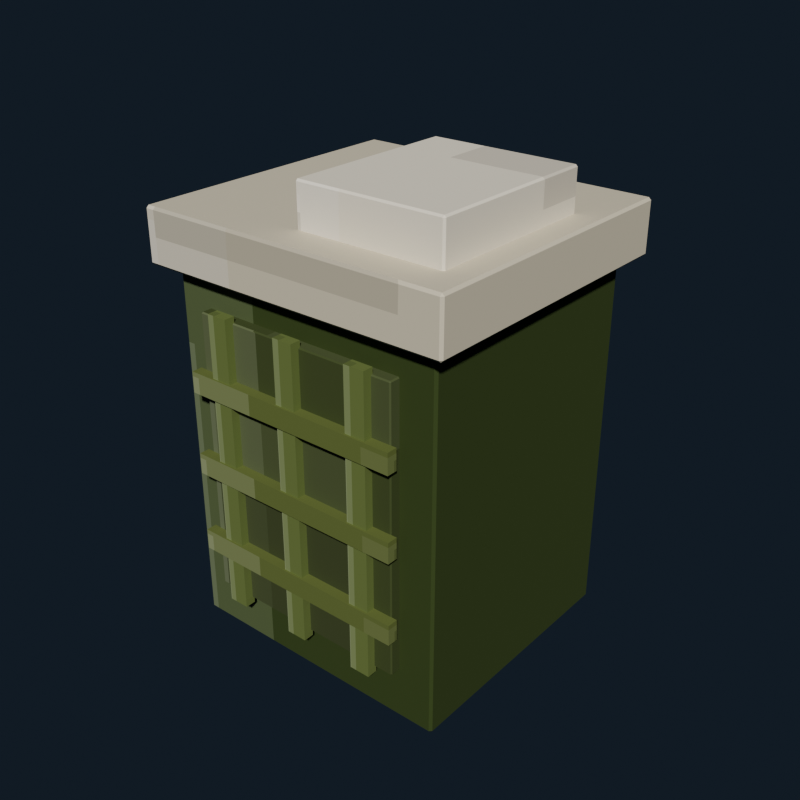 # Source: laundry_hamper_olive.blend  (saved by Blender 5.2.44; exported with 4.5.12 LTS)
import bpy
from mathutils import Matrix  # noqa: F401  (used for matrix-valued properties, if any)

bpy.ops.wm.read_factory_settings(use_empty=True)
scene = bpy.context.scene
scene.name = 'Scene'

# ---- collections
col_collection = bpy.data.collections.new('Collection'); scene.collection.children.link(col_collection)

# ---- images (referenced by path relative to the original .blend; pixels are not part of the script)
import os
ASSET_DIR = os.environ.get("B2B_ASSET_DIR", "")  # directory of the original .blend (textures are referenced by path, not embedded)
HERE = os.path.dirname(os.path.abspath(__file__))  # packed textures are extracted next to this script under _unpacked/

def load_image(name, relpath, width, height, colorspace="sRGB"):
    """Load a texture the original file referenced (path relative to the .blend, or extracted next to this script)."""
    p = next((c for c in (os.path.join(HERE, relpath), os.path.join(ASSET_DIR, relpath)) if relpath and os.path.exists(c)), "")
    if p:
        img = bpy.data.images.load(p, check_existing=True)
        img.name = name
    else:  # same state as the original file: an image datablock whose file is absent (Cycles renders it pink)
        img = bpy.data.images.new(name, width, height)
        img.source = "FILE"
        img.filepath = "//" + (relpath or name)
    img.colorspace_settings.name = colorspace
    return img
img_laundry_hamper_olive_pixel_atlas = load_image('laundry_hamper_olive_pixel_atlas', '_unpacked/laundry_hamper_olive_pixel_atlas.026ca024.png', 144, 16, 'sRGB')

# ---- materials (node trees are filled in below, after node groups)
mat_laundry_hamper_olive_pixel_paint = bpy.data.materials.new('Laundry Hamper Olive pixel paint')

# ---- material node trees
mat_laundry_hamper_olive_pixel_paint.use_nodes = True; mat_laundry_hamper_olive_pixel_paint.node_tree.nodes.clear()
_N = mat_laundry_hamper_olive_pixel_paint.node_tree.nodes; _L = mat_laundry_hamper_olive_pixel_paint.node_tree.links
n0 = _N.new('ShaderNodeBsdfPrincipled'); n0.name = 'Principled BSDF'; n0.location = (-200, 100)
n0.inputs[2].default_value = 0.84
n0.inputs[10].default_value = 0.005
n1 = _N.new('ShaderNodeOutputMaterial'); n1.name = 'Material Output'; n1.location = (200, 100)
n2 = _N.new('ShaderNodeTexImage'); n2.name = 'Image Texture'; n2.location = (0, 0)
n2.image = img_laundry_hamper_olive_pixel_atlas
n2.interpolation = 'Closest'
_L.new(n0.outputs[0], n1.inputs[0])
_L.new(n2.outputs[0], n0.inputs[0])
n1.is_active_output = True

# ---- world
world_world = bpy.data.worlds.new('World'); scene.world = world_world
world_world.use_nodes = True; world_world.node_tree.nodes.clear()
_N = world_world.node_tree.nodes; _L = world_world.node_tree.links
n0 = _N.new('ShaderNodeOutputWorld'); n0.name = 'World Output'; n0.location = (200, 100)
n1 = _N.new('ShaderNodeBackground'); n1.name = 'Background'; n1.location = (-200, 100)
n1.inputs[0].default_value = (0.04314, 0.06275, 0.09412, 1.0)
n1.inputs[1].default_value = 0.36
_L.new(n1.outputs[0], n0.inputs[0])
n0.is_active_output = True
world_world.color = (0.05088, 0.05088, 0.05088)
world_world.sun_shadow_jitter_overblur = 0.0

# ---- meshes
me_cube = bpy.data.meshes.new('Cube')
me_cube.from_pydata([(-0.236, -0.216, -0.32), (-0.236, -0.22, -0.316), (-0.24, -0.216, -0.316), (-0.236, -0.22, 0.316), (-0.236, -0.216, 0.32), (-0.24, -0.216, 0.316), (-0.236, 0.216, -0.32), (-0.24, 0.216, -0.316), (-0.236, 0.22, -0.316), (-0.236, 0.216, 0.32), (-0.236, 0.22, 0.316), (-0.24, 0.216, 0.316), (0.236, -0.216, -0.32), (0.24, -0.216, -0.316), (0.236, -0.22, -0.316), (0.236, -0.216, 0.32), (0.236, -0.22, 0.316), (0.24, -0.216, 0.316), (0.236, 0.216, -0.32), (0.236, 0.22, -0.316), (0.24, 0.216, -0.316), (0.236, 0.216, 0.32), (0.24, 0.216, 0.316), (0.236, 0.22, 0.316)], [], [(0, 1, 2), (3, 4, 5), (6, 7, 8), (9, 10, 11), (12, 13, 14), (15, 16, 17), (18, 19, 20), (21, 22, 23), (6, 0, 2, 7), (1, 3, 5, 2), (4, 9, 11, 5), (10, 8, 7, 11), (18, 6, 8, 19), (9, 21, 23, 10), (22, 20, 19, 23), (12, 18, 20, 13), (21, 15, 17, 22), (16, 14, 13, 17), (0, 12, 14, 1), (15, 4, 3, 16), (6, 18, 12, 0), (2, 5, 11, 7), (14, 16, 3, 1), (21, 9, 4, 15), (8, 10, 23, 19), (20, 22, 17, 13)])
_uv = me_cube.uv_layers.new(name='UVMap')
_uv.uv.foreach_set('vector', [0.4631, 0.7205, 0.4631, 0.7225, 0.4629, 0.7205, 0.5122, 0.9431, 0.5124, 0.9431, 0.5122, 0.945, 0.4631, 0.502, 0.4629, 0.502, 0.4631, 0.5, 0.5124, 0.2781, 0.5122, 0.2794, 0.5122, 0.276, 0.4874, 0.7205, 0.4878, 0.7205, 0.4876, 0.7234, 0.5125, 0.7224, 0.5122, 0.7244, 0.5122, 0.721, 0.4874, 0.502, 0.4876, 0.4991, 0.4878, 0.502, 0.5125, 0.5011, 0.5122, 0.502, 0.5122, 0.4986, 0.4631, 0.502, 0.4631, 0.7205, 0.4629, 0.7205, 0.4629, 0.502, 0.4878, 0.055, 0.5122, 0.055, 0.5122, 0.05702, 0.4878, 0.05702, 0.5124, 0.05702, 0.5124, 0.2781, 0.5122, 0.276, 0.5122, 0.05702, 0.5122, 0.2794, 0.4878, 0.2794, 0.4878, 0.2755, 0.5122, 0.276, 0.4874, 0.502, 0.4631, 0.502, 0.4631, 0.5, 0.4876, 0.4991, 0.5124, 0.2781, 0.5125, 0.5011, 0.5122, 0.4986, 0.5122, 0.2794, 0.5122, 0.502, 0.4878, 0.502, 0.4876, 0.4991, 0.5122, 0.4986, 0.4874, 0.7205, 0.4874, 0.502, 0.4878, 0.502, 0.4878, 0.7205, 0.5125, 0.5011, 0.5125, 0.7224, 0.5122, 0.721, 0.5122, 0.502, 0.5122, 0.7244, 0.4876, 0.7234, 0.4878, 0.7205, 0.5122, 0.721, 0.4631, 0.7205, 0.4874, 0.7205, 0.4876, 0.7234, 0.4631, 0.7225, 0.5125, 0.7224, 0.5124, 0.9431, 0.5122, 0.9431, 0.5122, 0.7244, 0.4631, 0.502, 0.4874, 0.502, 0.4874, 0.7205, 0.4631, 0.7205, 0.4878, 0.05702, 0.5122, 0.05702, 0.5122, 0.276, 0.4878, 0.2755, 0.4876, 0.7234, 0.5122, 0.7244, 0.5122, 0.9431, 0.4878, 0.9431, 0.5125, 0.5011, 0.5369, 0.502, 0.5369, 0.7205, 0.5125, 0.7224, 0.4878, 0.2794, 0.5122, 0.2794, 0.5122, 0.4986, 0.4876, 0.4991, 0.4878, 0.502, 0.5122, 0.502, 0.5122, 0.721, 0.4878, 0.7205])
me_cube.materials.append(mat_laundry_hamper_olive_pixel_paint)
me_cube.update()
me_cube_001 = bpy.data.meshes.new('Cube.001')
me_cube_001.from_pydata([(-0.178, -0.0105, -0.24), (-0.178, -0.0125, -0.238), (-0.18, -0.0105, -0.238), (-0.178, -0.0125, 0.238), (-0.178, -0.0105, 0.24), (-0.18, -0.0105, 0.238), (-0.178, 0.0105, -0.24), (-0.18, 0.0105, -0.238), (-0.178, 0.0125, -0.238), (-0.178, 0.0105, 0.24), (-0.178, 0.0125, 0.238), (-0.18, 0.0105, 0.238), (0.178, -0.0105, -0.24), (0.18, -0.0105, -0.238), (0.178, -0.0125, -0.238), (0.178, -0.0105, 0.24), (0.178, -0.0125, 0.238), (0.18, -0.0105, 0.238), (0.178, 0.0105, -0.24), (0.178, 0.0125, -0.238), (0.18, 0.0105, -0.238), (0.178, 0.0105, 0.24), (0.18, 0.0105, 0.238), (0.178, 0.0125, 0.238)], [], [(0, 1, 2), (3, 4, 5), (6, 7, 8), (9, 10, 11), (12, 13, 14), (15, 16, 17), (18, 19, 20), (21, 22, 23), (6, 0, 2, 7), (1, 3, 5, 2), (4, 9, 11, 5), (10, 8, 7, 11), (18, 6, 8, 19), (9, 21, 23, 10), (22, 20, 19, 23), (12, 18, 20, 13), (21, 15, 17, 22), (16, 14, 13, 17), (0, 12, 14, 1), (15, 4, 3, 16), (6, 18, 12, 0), (2, 5, 11, 7), (14, 16, 3, 1), (21, 9, 4, 15), (8, 10, 23, 19), (20, 22, 17, 13)])
_uv = me_cube_001.uv_layers.new(name='UVMap')
_uv.uv.foreach_set('vector', [0.2408, 0.7047, 0.2408, 0.7225, 0.2407, 0.7047, 0.29, 0.9438, 0.2901, 0.9438, 0.29, 0.945, 0.2408, 0.5178, 0.2407, 0.5178, 0.2408, 0.5, 0.2901, 0.2724, 0.29, 0.2787, 0.29, 0.2641, 0.2653, 0.7047, 0.2655, 0.7047, 0.2654, 0.7231, 0.2902, 0.7142, 0.29, 0.7237, 0.29, 0.7092, 0.2653, 0.5178, 0.2654, 0.4994, 0.2655, 0.5178, 0.2902, 0.513, 0.29, 0.5178, 0.29, 0.4991, 0.2408, 0.5178, 0.2408, 0.7047, 0.2407, 0.7047, 0.2407, 0.5178, 0.2655, 0.055, 0.29, 0.055, 0.29, 0.0728, 0.2655, 0.0728, 0.2901, 0.0728, 0.2901, 0.2724, 0.29, 0.2641, 0.29, 0.0728, 0.29, 0.2787, 0.2655, 0.2787, 0.2655, 0.2597, 0.29, 0.2641, 0.2653, 0.5178, 0.2408, 0.5178, 0.2408, 0.5, 0.2654, 0.4994, 0.2901, 0.2724, 0.2902, 0.513, 0.29, 0.4991, 0.29, 0.2787, 0.29, 0.5178, 0.2655, 0.5178, 0.2654, 0.4994, 0.29, 0.4991, 0.2653, 0.7047, 0.2653, 0.5178, 0.2655, 0.5178, 0.2655, 0.7047, 0.2902, 0.513, 0.2902, 0.7142, 0.29, 0.7092, 0.29, 0.5178, 0.29, 0.7237, 0.2654, 0.7231, 0.2655, 0.7047, 0.29, 0.7092, 0.2408, 0.7047, 0.2653, 0.7047, 0.2654, 0.7231, 0.2408, 0.7225, 0.2902, 0.7142, 0.2901, 0.9438, 0.29, 0.9438, 0.29, 0.7237, 0.2408, 0.5178, 0.2653, 0.5178, 0.2653, 0.7047, 0.2408, 0.7047, 0.2655, 0.0728, 0.29, 0.0728, 0.29, 0.2641, 0.2655, 0.2597, 0.2654, 0.7231, 0.29, 0.7237, 0.29, 0.9438, 0.2655, 0.9438, 0.2902, 0.513, 0.3147, 0.5178, 0.3147, 0.7047, 0.2902, 0.7142, 0.2655, 0.2787, 0.29, 0.2787, 0.29, 0.4991, 0.2654, 0.4994, 0.2655, 0.5178, 0.29, 0.5178, 0.29, 0.7092, 0.2655, 0.7047])
me_cube_001.materials.append(mat_laundry_hamper_olive_pixel_paint)
me_cube_001.update()
me_cube_002 = bpy.data.meshes.new('Cube.002')
me_cube_002.from_pydata([(-0.0175, -0.009, -0.25), (-0.0175, -0.009, 0.25), (-0.0175, 0.009, -0.25), (-0.0175, 0.009, 0.25), (0.0175, -0.009, -0.25), (0.0175, -0.009, 0.25), (0.0175, 0.009, -0.25), (0.0175, 0.009, 0.25)], [], [(0, 1, 3, 2), (2, 3, 7, 6), (6, 7, 5, 4), (4, 5, 1, 0), (2, 6, 4, 0), (7, 3, 1, 5)])
_uv = me_cube_002.uv_layers.new(name='UVMap')
_uv.uv.foreach_set('vector', [0.5987, 0.055, 0.6235, 0.055, 0.6235, 0.2775, 0.5987, 0.2775, 0.5987, 0.2775, 0.6235, 0.2775, 0.6235, 0.5, 0.5987, 0.5, 0.5987, 0.5, 0.6235, 0.5, 0.6235, 0.7225, 0.5987, 0.7225, 0.5987, 0.7225, 0.6235, 0.7225, 0.6235, 0.945, 0.5987, 0.945, 0.574, 0.5, 0.5987, 0.5, 0.5987, 0.7225, 0.574, 0.7225, 0.6235, 0.5, 0.6482, 0.5, 0.6482, 0.7225, 0.6235, 0.7225])
me_cube_002.materials.append(mat_laundry_hamper_olive_pixel_paint)
me_cube_002.update()
me_cube_003 = bpy.data.meshes.new('Cube.003')
me_cube_003.from_pydata([(-0.0175, -0.009, -0.25), (-0.0175, -0.009, 0.25), (-0.0175, 0.009, -0.25), (-0.0175, 0.009, 0.25), (0.0175, -0.009, -0.25), (0.0175, -0.009, 0.25), (0.0175, 0.009, -0.25), (0.0175, 0.009, 0.25)], [], [(0, 1, 3, 2), (2, 3, 7, 6), (6, 7, 5, 4), (4, 5, 1, 0), (2, 6, 4, 0), (7, 3, 1, 5)])
_uv = me_cube_003.uv_layers.new(name='UVMap')
_uv.uv.foreach_set('vector', [0.5987, 0.055, 0.6235, 0.055, 0.6235, 0.2775, 0.5987, 0.2775, 0.5987, 0.2775, 0.6235, 0.2775, 0.6235, 0.5, 0.5987, 0.5, 0.5987, 0.5, 0.6235, 0.5, 0.6235, 0.7225, 0.5987, 0.7225, 0.5987, 0.7225, 0.6235, 0.7225, 0.6235, 0.945, 0.5987, 0.945, 0.574, 0.5, 0.5987, 0.5, 0.5987, 0.7225, 0.574, 0.7225, 0.6235, 0.5, 0.6482, 0.5, 0.6482, 0.7225, 0.6235, 0.7225])
me_cube_003.materials.append(mat_laundry_hamper_olive_pixel_paint)
me_cube_003.update()
me_cube_004 = bpy.data.meshes.new('Cube.004')
me_cube_004.from_pydata([(-0.0175, -0.009, -0.25), (-0.0175, -0.009, 0.25), (-0.0175, 0.009, -0.25), (-0.0175, 0.009, 0.25), (0.0175, -0.009, -0.25), (0.0175, -0.009, 0.25), (0.0175, 0.009, -0.25), (0.0175, 0.009, 0.25)], [], [(0, 1, 3, 2), (2, 3, 7, 6), (6, 7, 5, 4), (4, 5, 1, 0), (2, 6, 4, 0), (7, 3, 1, 5)])
_uv = me_cube_004.uv_layers.new(name='UVMap')
_uv.uv.foreach_set('vector', [0.5987, 0.055, 0.6235, 0.055, 0.6235, 0.2775, 0.5987, 0.2775, 0.5987, 0.2775, 0.6235, 0.2775, 0.6235, 0.5, 0.5987, 0.5, 0.5987, 0.5, 0.6235, 0.5, 0.6235, 0.7225, 0.5987, 0.7225, 0.5987, 0.7225, 0.6235, 0.7225, 0.6235, 0.945, 0.5987, 0.945, 0.574, 0.5, 0.5987, 0.5, 0.5987, 0.7225, 0.574, 0.7225, 0.6235, 0.5, 0.6482, 0.5, 0.6482, 0.7225, 0.6235, 0.7225])
me_cube_004.materials.append(mat_laundry_hamper_olive_pixel_paint)
me_cube_004.update()
me_cube_005 = bpy.data.meshes.new('Cube.005')
me_cube_005.from_pydata([(-0.19, -0.009, -0.0175), (-0.19, -0.009, 0.0175), (-0.19, 0.009, -0.0175), (-0.19, 0.009, 0.0175), (0.19, -0.009, -0.0175), (0.19, -0.009, 0.0175), (0.19, 0.009, -0.0175), (0.19, 0.009, 0.0175)], [], [(0, 1, 3, 2), (2, 3, 7, 6), (6, 7, 5, 4), (4, 5, 1, 0), (2, 6, 4, 0), (7, 3, 1, 5)])
_uv = me_cube_005.uv_layers.new(name='UVMap')
_uv.uv.foreach_set('vector', [0.3765, 0.055, 0.4013, 0.055, 0.4013, 0.2775, 0.3765, 0.2775, 0.3765, 0.2775, 0.4013, 0.2775, 0.4013, 0.5, 0.3765, 0.5, 0.3765, 0.5, 0.4013, 0.5, 0.4013, 0.7225, 0.3765, 0.7225, 0.3765, 0.7225, 0.4013, 0.7225, 0.4013, 0.945, 0.3765, 0.945, 0.3518, 0.5, 0.3765, 0.5, 0.3765, 0.7225, 0.3518, 0.7225, 0.4013, 0.5, 0.426, 0.5, 0.426, 0.7225, 0.4013, 0.7225])
me_cube_005.materials.append(mat_laundry_hamper_olive_pixel_paint)
me_cube_005.update()
me_cube_006 = bpy.data.meshes.new('Cube.006')
me_cube_006.from_pydata([(-0.19, -0.009, -0.0175), (-0.19, -0.009, 0.0175), (-0.19, 0.009, -0.0175), (-0.19, 0.009, 0.0175), (0.19, -0.009, -0.0175), (0.19, -0.009, 0.0175), (0.19, 0.009, -0.0175), (0.19, 0.009, 0.0175)], [], [(0, 1, 3, 2), (2, 3, 7, 6), (6, 7, 5, 4), (4, 5, 1, 0), (2, 6, 4, 0), (7, 3, 1, 5)])
_uv = me_cube_006.uv_layers.new(name='UVMap')
_uv.uv.foreach_set('vector', [0.3765, 0.055, 0.4013, 0.055, 0.4013, 0.2775, 0.3765, 0.2775, 0.3765, 0.2775, 0.4013, 0.2775, 0.4013, 0.5, 0.3765, 0.5, 0.3765, 0.5, 0.4013, 0.5, 0.4013, 0.7225, 0.3765, 0.7225, 0.3765, 0.7225, 0.4013, 0.7225, 0.4013, 0.945, 0.3765, 0.945, 0.3518, 0.5, 0.3765, 0.5, 0.3765, 0.7225, 0.3518, 0.7225, 0.4013, 0.5, 0.426, 0.5, 0.426, 0.7225, 0.4013, 0.7225])
me_cube_006.materials.append(mat_laundry_hamper_olive_pixel_paint)
me_cube_006.update()
me_cube_007 = bpy.data.meshes.new('Cube.007')
me_cube_007.from_pydata([(-0.19, -0.009, -0.0175), (-0.19, -0.009, 0.0175), (-0.19, 0.009, -0.0175), (-0.19, 0.009, 0.0175), (0.19, -0.009, -0.0175), (0.19, -0.009, 0.0175), (0.19, 0.009, -0.0175), (0.19, 0.009, 0.0175)], [], [(0, 1, 3, 2), (2, 3, 7, 6), (6, 7, 5, 4), (4, 5, 1, 0), (2, 6, 4, 0), (7, 3, 1, 5)])
_uv = me_cube_007.uv_layers.new(name='UVMap')
_uv.uv.foreach_set('vector', [0.3765, 0.055, 0.4013, 0.055, 0.4013, 0.2775, 0.3765, 0.2775, 0.3765, 0.2775, 0.4013, 0.2775, 0.4013, 0.5, 0.3765, 0.5, 0.3765, 0.5, 0.4013, 0.5, 0.4013, 0.7225, 0.3765, 0.7225, 0.3765, 0.7225, 0.4013, 0.7225, 0.4013, 0.945, 0.3765, 0.945, 0.3518, 0.5, 0.3765, 0.5, 0.3765, 0.7225, 0.3518, 0.7225, 0.4013, 0.5, 0.426, 0.5, 0.426, 0.7225, 0.4013, 0.7225])
me_cube_007.materials.append(mat_laundry_hamper_olive_pixel_paint)
me_cube_007.update()
me_cube_008 = bpy.data.meshes.new('Cube.008')
me_cube_008.from_pydata([(-0.266, -0.246, -0.045), (-0.266, -0.25, -0.041), (-0.27, -0.246, -0.041), (-0.266, -0.25, 0.041), (-0.266, -0.246, 0.045), (-0.27, -0.246, 0.041), (-0.266, 0.246, -0.045), (-0.27, 0.246, -0.041), (-0.266, 0.25, -0.041), (-0.266, 0.246, 0.045), (-0.266, 0.25, 0.041), (-0.27, 0.246, 0.041), (0.266, -0.246, -0.045), (0.27, -0.246, -0.041), (0.266, -0.25, -0.041), (0.266, -0.246, 0.045), (0.266, -0.25, 0.041), (0.27, -0.246, 0.041), (0.266, 0.246, -0.045), (0.266, 0.25, -0.041), (0.27, 0.246, -0.041), (0.266, 0.246, 0.045), (0.27, 0.246, 0.041), (0.266, 0.25, 0.041)], [], [(0, 1, 2), (3, 4, 5), (6, 7, 8), (9, 10, 11), (12, 13, 14), (15, 16, 17), (18, 19, 20), (21, 22, 23), (6, 0, 2, 7), (1, 3, 5, 2), (4, 9, 11, 5), (10, 8, 7, 11), (18, 6, 8, 19), (9, 21, 23, 10), (22, 20, 19, 23), (12, 18, 20, 13), (21, 15, 17, 22), (16, 14, 13, 17), (0, 12, 14, 1), (15, 4, 3, 16), (6, 18, 12, 0), (2, 5, 11, 7), (14, 16, 3, 1), (21, 9, 4, 15), (8, 10, 23, 19), (20, 22, 17, 13)])
_uv = me_cube_008.uv_layers.new(name='UVMap')
_uv.uv.foreach_set('vector', [0.6853, 0.7207, 0.6853, 0.7225, 0.6851, 0.7207, 0.7335, 0.9434, 0.7346, 0.9434, 0.7335, 0.945, 0.6853, 0.5018, 0.6851, 0.5018, 0.6853, 0.5, 0.7346, 0.278, 0.7335, 0.2791, 0.7335, 0.2762, 0.7097, 0.7207, 0.7107, 0.7207, 0.7103, 0.7233, 0.7347, 0.7224, 0.7335, 0.7241, 0.7335, 0.7212, 0.7097, 0.5018, 0.7103, 0.4992, 0.7107, 0.5018, 0.7347, 0.5009, 0.7335, 0.5018, 0.7335, 0.4988, 0.6853, 0.5018, 0.6853, 0.7207, 0.6851, 0.7207, 0.6851, 0.5018, 0.711, 0.055, 0.7335, 0.055, 0.7335, 0.05678, 0.711, 0.05678, 0.7346, 0.05678, 0.7346, 0.278, 0.7335, 0.2762, 0.7335, 0.05678, 0.7335, 0.2791, 0.711, 0.2791, 0.711, 0.2757, 0.7335, 0.2762, 0.7097, 0.5018, 0.6853, 0.5018, 0.6853, 0.5, 0.7103, 0.4992, 0.7346, 0.278, 0.7347, 0.5009, 0.7335, 0.4988, 0.7335, 0.2791, 0.7335, 0.5018, 0.7107, 0.5018, 0.7103, 0.4992, 0.7335, 0.4988, 0.7097, 0.7207, 0.7097, 0.5018, 0.7107, 0.5018, 0.7107, 0.7207, 0.7347, 0.5009, 0.7347, 0.7224, 0.7335, 0.7212, 0.7335, 0.5018, 0.7335, 0.7241, 0.7103, 0.7233, 0.7107, 0.7207, 0.7335, 0.7212, 0.6853, 0.7207, 0.7097, 0.7207, 0.7103, 0.7233, 0.6853, 0.7225, 0.7347, 0.7224, 0.7346, 0.9434, 0.7335, 0.9434, 0.7335, 0.7241, 0.6853, 0.5018, 0.7097, 0.5018, 0.7097, 0.7207, 0.6853, 0.7207, 0.711, 0.05678, 0.7335, 0.05678, 0.7335, 0.2762, 0.711, 0.2757, 0.7103, 0.7233, 0.7335, 0.7241, 0.7335, 0.9434, 0.711, 0.9434, 0.7347, 0.5009, 0.7591, 0.5018, 0.7591, 0.7207, 0.7347, 0.7224, 0.711, 0.2791, 0.7335, 0.2791, 0.7335, 0.4988, 0.7103, 0.4992, 0.7107, 0.5018, 0.7335, 0.5018, 0.7335, 0.7212, 0.7107, 0.7207])
me_cube_008.materials.append(mat_laundry_hamper_olive_pixel_paint)
me_cube_008.update()
me_cube_009 = bpy.data.meshes.new('Cube.009')
me_cube_009.from_pydata([(-0.122, -0.147, -0.045), (-0.122, -0.15, -0.042), (-0.125, -0.147, -0.042), (-0.122, -0.15, 0.042), (-0.122, -0.147, 0.045), (-0.125, -0.147, 0.042), (-0.122, 0.147, -0.045), (-0.125, 0.147, -0.042), (-0.122, 0.15, -0.042), (-0.122, 0.147, 0.045), (-0.122, 0.15, 0.042), (-0.125, 0.147, 0.042), (0.122, -0.147, -0.045), (0.125, -0.147, -0.042), (0.122, -0.15, -0.042), (0.122, -0.147, 0.045), (0.122, -0.15, 0.042), (0.125, -0.147, 0.042), (0.122, 0.147, -0.045), (0.122, 0.15, -0.042), (0.125, 0.147, -0.042), (0.122, 0.147, 0.045), (0.125, 0.147, 0.042), (0.122, 0.15, 0.042)], [], [(0, 1, 2), (3, 4, 5), (6, 7, 8), (9, 10, 11), (12, 13, 14), (15, 16, 17), (18, 19, 20), (21, 22, 23), (6, 0, 2, 7), (1, 3, 5, 2), (4, 9, 11, 5), (10, 8, 7, 11), (18, 6, 8, 19), (9, 21, 23, 10), (22, 20, 19, 23), (12, 18, 20, 13), (21, 15, 17, 22), (16, 14, 13, 17), (0, 12, 14, 1), (15, 4, 3, 16), (6, 18, 12, 0), (2, 5, 11, 7), (14, 16, 3, 1), (21, 9, 4, 15), (8, 10, 23, 19), (20, 22, 17, 13)])
_uv = me_cube_009.uv_layers.new(name='UVMap')
_uv.uv.foreach_set('vector', [0.7965, 0.7203, 0.7965, 0.7225, 0.7962, 0.7203, 0.8449, 0.9423, 0.8457, 0.9423, 0.8449, 0.945, 0.7965, 0.5022, 0.7962, 0.5022, 0.7965, 0.5, 0.8457, 0.2785, 0.8449, 0.2802, 0.8449, 0.2758, 0.8207, 0.7203, 0.8216, 0.7203, 0.8212, 0.7238, 0.8458, 0.7227, 0.8449, 0.7252, 0.8449, 0.7208, 0.8207, 0.5022, 0.8212, 0.4987, 0.8216, 0.5022, 0.8458, 0.501, 0.8449, 0.5022, 0.8449, 0.498, 0.7965, 0.5022, 0.7965, 0.7203, 0.7962, 0.7203, 0.7962, 0.5022, 0.8218, 0.055, 0.8449, 0.055, 0.8449, 0.05723, 0.8218, 0.05723, 0.8457, 0.05723, 0.8457, 0.2785, 0.8449, 0.2758, 0.8449, 0.05723, 0.8449, 0.2802, 0.8218, 0.2802, 0.8218, 0.2753, 0.8449, 0.2758, 0.8207, 0.5022, 0.7965, 0.5022, 0.7965, 0.5, 0.8212, 0.4987, 0.8457, 0.2785, 0.8458, 0.501, 0.8449, 0.498, 0.8449, 0.2802, 0.8449, 0.5022, 0.8216, 0.5022, 0.8212, 0.4987, 0.8449, 0.498, 0.8207, 0.7203, 0.8207, 0.5022, 0.8216, 0.5022, 0.8216, 0.7203, 0.8458, 0.501, 0.8458, 0.7227, 0.8449, 0.7208, 0.8449, 0.5022, 0.8449, 0.7252, 0.8212, 0.7238, 0.8216, 0.7203, 0.8449, 0.7208, 0.7965, 0.7203, 0.8207, 0.7203, 0.8212, 0.7238, 0.7965, 0.7225, 0.8458, 0.7227, 0.8457, 0.9423, 0.8449, 0.9423, 0.8449, 0.7252, 0.7965, 0.5022, 0.8207, 0.5022, 0.8207, 0.7203, 0.7965, 0.7203, 0.8218, 0.05723, 0.8449, 0.05723, 0.8449, 0.2758, 0.8218, 0.2753, 0.8212, 0.7238, 0.8449, 0.7252, 0.8449, 0.9423, 0.8218, 0.9423, 0.8458, 0.501, 0.8701, 0.5022, 0.8701, 0.7203, 0.8458, 0.7227, 0.8218, 0.2802, 0.8449, 0.2802, 0.8449, 0.498, 0.8212, 0.4987, 0.8216, 0.5022, 0.8449, 0.5022, 0.8449, 0.7208, 0.8216, 0.7203])
me_cube_009.materials.append(mat_laundry_hamper_olive_pixel_paint)
me_cube_009.update()

# ---- objects
ob_hamperbody = bpy.data.objects.new('HamperBody', me_cube)
ob_hamperinset = bpy.data.objects.new('HamperInset', me_cube_001)
ob_hamperweavev__0_13 = bpy.data.objects.new('HamperWeaveV_-0.13', me_cube_002)
ob_hamperweavev_0_0 = bpy.data.objects.new('HamperWeaveV_0.0', me_cube_003)
ob_hamperweavev_0_13 = bpy.data.objects.new('HamperWeaveV_0.13', me_cube_004)
ob_hamperweaveh_0_2 = bpy.data.objects.new('HamperWeaveH_0.2', me_cube_005)
ob_hamperweaveh_0_34 = bpy.data.objects.new('HamperWeaveH_0.34', me_cube_006)
ob_hamperweaveh_0_48 = bpy.data.objects.new('HamperWeaveH_0.48', me_cube_007)
ob_hamperrim = bpy.data.objects.new('HamperRim', me_cube_008)
ob_foldedcloth = bpy.data.objects.new('FoldedCloth', me_cube_009)

# ---- transforms, parenting, visibility, modifiers, constraints
ob_hamperbody.location = (0.0, 0.0, 0.34)
ob_hamperinset.location = (0.0, -0.226, 0.35)
ob_hamperweavev__0_13.location = (-0.13, -0.244, 0.35)
ob_hamperweavev_0_0.location = (0.0, -0.244, 0.35)
ob_hamperweavev_0_13.location = (0.13, -0.244, 0.35)
ob_hamperweaveh_0_2.location = (0.0, -0.247, 0.2)
ob_hamperweaveh_0_34.location = (0.0, -0.247, 0.34)
ob_hamperweaveh_0_48.location = (0.0, -0.247, 0.48)
ob_hamperrim.location = (0.0, 0.0, 0.69)
ob_foldedcloth.location = (0.1, -0.04, 0.76)

# ---- collection membership
col_collection.objects.link(ob_hamperbody)
col_collection.objects.link(ob_hamperinset)
col_collection.objects.link(ob_hamperweavev__0_13)
col_collection.objects.link(ob_hamperweavev_0_0)
col_collection.objects.link(ob_hamperweavev_0_13)
col_collection.objects.link(ob_hamperweaveh_0_2)
col_collection.objects.link(ob_hamperweaveh_0_34)
col_collection.objects.link(ob_hamperweaveh_0_48)
col_collection.objects.link(ob_hamperrim)
col_collection.objects.link(ob_foldedcloth)

# ---- scene / render settings (as saved in the file)
scene.frame_start = 1; scene.frame_end = 250; scene.frame_set(1)
scene.render.engine = 'BLENDER_EEVEE_NEXT'
scene.render.resolution_x = 640
scene.render.resolution_y = 640
scene.render.bake_bias = 0.0
scene.render.bake_samples = 0
scene.render.compositor_device = 'GPU'
scene.eevee.use_volume_custom_range = False
scene.eevee.fast_gi_thickness_near = 0.1
scene.eevee.fast_gi_thickness_far = 0.0
scene.eevee.ray_tracing_options.screen_trace_thickness = 0.1
scene.view_settings.look = 'AgX - Medium High Contrast'
bpy.context.view_layer.update()

# ---- added for rendering (the .blend has no active camera and no usable light): camera, sun
cam_auto = bpy.data.cameras.new('AutoCamera')
cam_auto.lens = 50.0
cam_auto.sensor_width = 36.0
cam_auto.clip_end = 1000.0
ob_auto_camera = bpy.data.objects.new('AutoCamera', cam_auto)
scene.collection.objects.link(ob_auto_camera)
ob_auto_camera.location = (0.998154, -1.20079, 1.21102)
ob_auto_camera.rotation_euler = (1.09748, -7.21219e-08, 0.694738)
scene.camera = ob_auto_camera
light_auto_sun = bpy.data.lights.new('AutoSun', 'SUN')
light_auto_sun.energy = 3.0
light_auto_sun.angle = 0.0523599
ob_auto_sun = bpy.data.objects.new('AutoSun', light_auto_sun)
scene.collection.objects.link(ob_auto_sun)
ob_auto_sun.rotation_euler = (0.872665, 0.174533, 0.523599)
bpy.context.view_layer.update()
